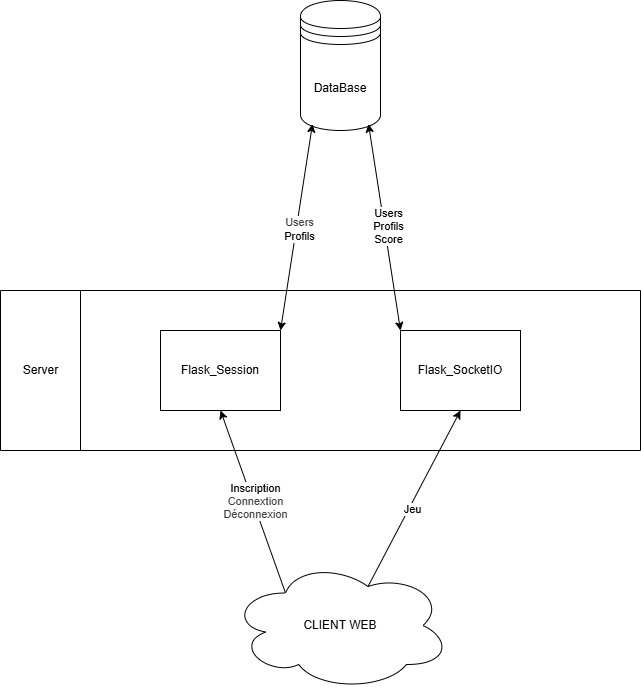

The diagram above was exported from draw.io. Its source (the exported page's mxGraphModel, read from the mxfile embedded in the PNG):
<mxGraphModel dx="2560" dy="2048" grid="1" gridSize="10" guides="1" tooltips="1" connect="1" arrows="1" fold="1" page="1" pageScale="1" pageWidth="850" pageHeight="1100" math="0" shadow="0">
  <root>
    <mxCell id="0" />
    <mxCell id="1" parent="0" />
    <mxCell id="29" value="DataBase" style="shape=datastore;whiteSpace=wrap;html=1;" vertex="1" parent="1">
      <mxGeometry x="460" y="-250" width="80" height="130" as="geometry" />
    </mxCell>
    <mxCell id="30" value="" style="endArrow=classic;startArrow=classic;html=1;exitX=1;exitY=0;exitDx=0;exitDy=0;entryX=0.15;entryY=0.95;entryDx=0;entryDy=0;entryPerimeter=0;" edge="1" parent="1" source="35" target="29">
      <mxGeometry width="50" height="50" relative="1" as="geometry">
        <mxPoint x="520" y="-30" as="sourcePoint" />
        <mxPoint x="570" y="-80" as="targetPoint" />
      </mxGeometry>
    </mxCell>
    <mxCell id="31" value="&lt;div&gt;&lt;span style=&quot;color: rgb(63, 63, 63);&quot;&gt;Users&lt;/span&gt;&lt;/div&gt;Profils" style="edgeLabel;html=1;align=center;verticalAlign=middle;resizable=0;points=[];" vertex="1" connectable="0" parent="30">
      <mxGeometry x="-0.0246" y="-1" relative="1" as="geometry">
        <mxPoint x="1" y="-1" as="offset" />
      </mxGeometry>
    </mxCell>
    <mxCell id="32" value="" style="endArrow=classic;startArrow=classic;html=1;entryX=0;entryY=0;entryDx=0;entryDy=0;exitX=0.85;exitY=0.95;exitDx=0;exitDy=0;exitPerimeter=0;" edge="1" parent="1" source="29" target="37">
      <mxGeometry width="50" height="50" relative="1" as="geometry">
        <mxPoint x="520" y="-30" as="sourcePoint" />
        <mxPoint x="570" y="-80" as="targetPoint" />
      </mxGeometry>
    </mxCell>
    <mxCell id="33" value="&lt;div&gt;Users&lt;/div&gt;Profils&lt;br&gt;Score" style="edgeLabel;html=1;align=center;verticalAlign=middle;resizable=0;points=[];" vertex="1" connectable="0" parent="32">
      <mxGeometry x="-0.011" y="2" relative="1" as="geometry">
        <mxPoint x="1" as="offset" />
      </mxGeometry>
    </mxCell>
    <mxCell id="34" value="" style="swimlane;horizontal=0;whiteSpace=wrap;html=1;startSize=80;" vertex="1" parent="1">
      <mxGeometry x="160" y="40" width="640" height="160" as="geometry" />
    </mxCell>
    <mxCell id="35" value="Flask_Session" style="rounded=0;whiteSpace=wrap;html=1;" vertex="1" parent="34">
      <mxGeometry x="160" y="40" width="120" height="80" as="geometry" />
    </mxCell>
    <mxCell id="36" value="Server" style="text;html=1;align=center;verticalAlign=middle;resizable=0;points=[];autosize=1;strokeColor=none;fillColor=none;" vertex="1" parent="34">
      <mxGeometry x="10" y="65" width="60" height="30" as="geometry" />
    </mxCell>
    <mxCell id="37" value="Flask_SocketIO" style="rounded=0;whiteSpace=wrap;html=1;" vertex="1" parent="34">
      <mxGeometry x="400" y="40" width="120" height="80" as="geometry" />
    </mxCell>
    <mxCell id="38" value="" style="endArrow=classic;html=1;exitX=0.25;exitY=0.25;exitDx=0;exitDy=0;exitPerimeter=0;entryX=0.5;entryY=1;entryDx=0;entryDy=0;" edge="1" parent="1" source="42" target="35">
      <mxGeometry width="50" height="50" relative="1" as="geometry">
        <mxPoint x="465" y="312.5" as="sourcePoint" />
        <mxPoint x="550" y="170" as="targetPoint" />
      </mxGeometry>
    </mxCell>
    <mxCell id="39" value="Inscription&lt;br&gt;&lt;span style=&quot;color: rgb(63, 63, 63);&quot;&gt;Connextion&lt;/span&gt;&lt;br style=&quot;color: rgb(63, 63, 63);&quot;&gt;&lt;span style=&quot;color: rgb(63, 63, 63);&quot;&gt;Déconnexion&lt;/span&gt;" style="edgeLabel;html=1;align=center;verticalAlign=middle;resizable=0;points=[];" vertex="1" connectable="0" parent="38">
      <mxGeometry x="-0.0021" y="-2" relative="1" as="geometry">
        <mxPoint as="offset" />
      </mxGeometry>
    </mxCell>
    <mxCell id="40" value="" style="endArrow=classic;html=1;entryX=0.5;entryY=1;entryDx=0;entryDy=0;exitX=0.625;exitY=0.2;exitDx=0;exitDy=0;exitPerimeter=0;" edge="1" parent="1" source="42" target="37">
      <mxGeometry width="50" height="50" relative="1" as="geometry">
        <mxPoint x="547.5" y="306" as="sourcePoint" />
        <mxPoint x="550" y="170" as="targetPoint" />
      </mxGeometry>
    </mxCell>
    <mxCell id="41" value="Jeu" style="edgeLabel;html=1;align=center;verticalAlign=middle;resizable=0;points=[];" vertex="1" connectable="0" parent="40">
      <mxGeometry x="-0.0996" y="-2" relative="1" as="geometry">
        <mxPoint as="offset" />
      </mxGeometry>
    </mxCell>
    <mxCell id="42" value="CLIENT WEB" style="ellipse;shape=cloud;whiteSpace=wrap;html=1;" vertex="1" parent="1">
      <mxGeometry x="390" y="310" width="220" height="130" as="geometry" />
    </mxCell>
  </root>
</mxGraphModel>